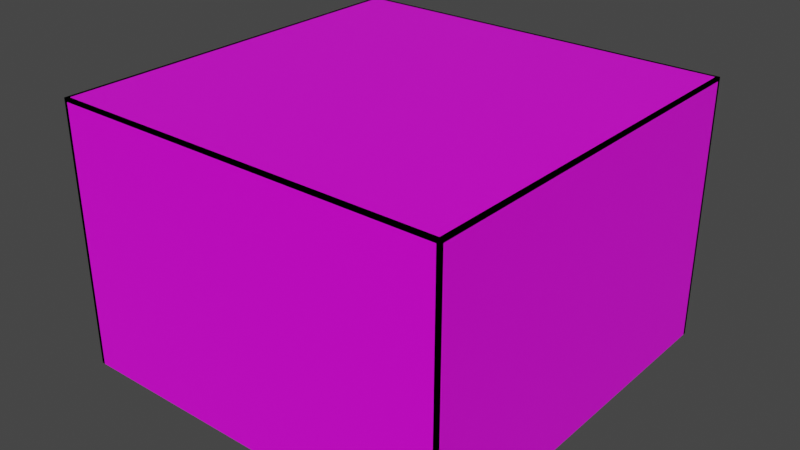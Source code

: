 # Source: mart_3d_large_split.blend  (saved by Blender 3.1.7; exported with 4.5.12 LTS)
import bpy
from mathutils import Matrix  # noqa: F401  (used for matrix-valued properties, if any)

bpy.ops.wm.read_factory_settings(use_empty=True)
scene = bpy.context.scene
scene.name = 'Scene'

# ---- collections
col_collection = bpy.data.collections.new('Collection'); scene.collection.children.link(col_collection)

# ---- images (referenced by path relative to the original .blend; pixels are not part of the script)
import os
ASSET_DIR = os.environ.get("B2B_ASSET_DIR", "")  # directory of the original .blend (textures are referenced by path, not embedded)
HERE = os.path.dirname(os.path.abspath(__file__))  # packed textures are extracted next to this script under _unpacked/

def load_image(name, relpath, width, height, colorspace="sRGB"):
    """Load a texture the original file referenced (path relative to the .blend, or extracted next to this script)."""
    p = next((c for c in (os.path.join(HERE, relpath), os.path.join(ASSET_DIR, relpath)) if relpath and os.path.exists(c)), "")
    if p:
        img = bpy.data.images.load(p, check_existing=True)
        img.name = name
    else:  # same state as the original file: an image datablock whose file is absent (Cycles renders it pink)
        img = bpy.data.images.new(name, width, height)
        img.source = "FILE"
        img.filepath = "//" + (relpath or name)
    img.colorspace_settings.name = colorspace
    return img
img_mart_3d_large_png = load_image('mart_3d_large.png', 'Assets/Sprites/mart_3d_large.png', 1024, 1024, 'sRGB')

# ---- materials (node trees are filled in below, after node groups)
mat_material = bpy.data.materials.new('Material')
mat_material.alpha_threshold = 0.0
mat_material.use_transparent_shadow = False
mat_material.line_color = (0.0, 0.0, 0.0, 1.0)

# ---- material node trees
mat_material.use_nodes = True; mat_material.node_tree.nodes.clear()
_N = mat_material.node_tree.nodes; _L = mat_material.node_tree.links
n0 = _N.new('ShaderNodeOutputMaterial'); n0.name = 'Material Output'; n0.location = (300, 300)
n1 = _N.new('ShaderNodeBsdfPrincipled'); n1.name = 'Principled BSDF'; n1.location = (10, 300)
n1.distribution = 'GGX'
n1.subsurface_method = 'RANDOM_WALK_SKIN'
n1.inputs[2].default_value = 0.4
n1.inputs[3].default_value = 1.45
n1.inputs[27].default_value = (0.0, 0.0, 0.0, 1.0)
n1.inputs[28].default_value = 1.0
n2 = _N.new('ShaderNodeTexImage'); n2.name = 'Image Texture'; n2.location = (-378, 218)
n2.image = img_mart_3d_large_png
n2.interpolation = 'Closest'
_L.new(n1.outputs[0], n0.inputs[0])
_L.new(n2.outputs[0], n1.inputs[0])
n0.is_active_output = True

# ---- world
world_world = bpy.data.worlds.new('World'); scene.world = world_world
world_world.use_nodes = True; world_world.node_tree.nodes.clear()
_N = world_world.node_tree.nodes; _L = world_world.node_tree.links
n0 = _N.new('ShaderNodeOutputWorld'); n0.name = 'World Output'; n0.location = (300, 300)
n1 = _N.new('ShaderNodeBackground'); n1.name = 'Background'; n1.location = (10, 300)
n1.inputs[0].default_value = (0.05088, 0.05088, 0.05088, 1.0)
_L.new(n1.outputs[0], n0.inputs[0])
n0.is_active_output = True
world_world.color = (0.05088, 0.05088, 0.05088)
world_world.use_sun_shadow = False
world_world.sun_shadow_jitter_overblur = 0.0

# ---- meshes
me_cube_001 = bpy.data.meshes.new('Cube.001')
me_cube_001.from_pydata([(12.0, 12.0, 8.0), (12.0, 12.0, -8.0), (12.0, -12.0, 8.0), (12.0, -12.0, -8.0), (11.8, 12.0, 8.0), (11.8, 12.0, -8.0), (11.8, -12.0, 8.0), (11.8, -12.0, -8.0), (12.0, -4.005, 8.0), (12.0, -4.005, -8.0), (11.8, -4.005, 8.0), (11.8, -4.005, -8.0), (12.0, 3.999, -8.0), (11.8, 3.999, -8.0), (12.0, 3.999, 8.0), (11.8, 3.999, 8.0), (12.0, 12.0, -2.205), (12.0, -12.0, -2.205), (11.8, 12.0, -2.205), (11.8, -12.0, -2.205), (11.8, -4.005, -2.205), (12.0, -4.005, -2.205), (12.0, 3.999, -2.205), (11.8, 3.999, -2.205), (12.0, -0.05852, 8.0), (11.8, -0.05852, 8.0), (12.0, -0.05852, -2.205), (11.8, -0.05852, -2.205)], [], [(21, 17, 2, 8), (20, 10, 6, 19), (8, 2, 6, 10), (16, 0, 4, 18), (12, 1, 5, 13), (17, 3, 7, 19), (3, 9, 11, 7), (24, 8, 10, 25), (27, 25, 10, 20), (26, 21, 8, 24), (16, 22, 14, 0), (18, 4, 15, 23), (0, 14, 15, 4), (5, 18, 23, 13), (1, 12, 22, 16), (2, 17, 19, 6), (1, 16, 18, 5), (11, 20, 19, 7), (9, 3, 17, 21), (22, 26, 24, 14), (23, 15, 25, 27), (14, 24, 25, 15)])
_uv = me_cube_001.uv_layers.new(name='UVMap')
_uv.uv.foreach_set('vector', [0.111, 0.3622, 0.0, 0.3622, 0.0, 1.0, 0.111, 1.0, 0.111, 0.3622, 0.111, 1.0, 0.0, 1.0, 0.0, 0.3622, 0.111, 1.0, 0.0, 1.0, 0.0, 1.0, 0.111, 1.0, 0.3333, 0.3622, 0.3333, 1.0, 0.3333, 1.0, 0.3333, 0.3622, 0.2222, 9.095e-13, 0.3333, 0.0, 0.3333, 0.0, 0.2222, 0.0, 0.0, 0.3622, 0.0, 0.0, 0.0, 0.0, 0.0, 0.3622, 0.0, 0.0, 0.111, 0.0, 0.111, 0.0, 0.0, 0.0, 0.1659, 1.0, 0.111, 1.0, 0.111, 1.0, 0.1659, 1.0, 0.1659, 0.3622, 0.1659, 1.0, 0.111, 1.0, 0.111, 0.3622, 0.1659, 0.3622, 0.111, 0.3622, 0.111, 1.0, 0.1659, 1.0, 0.3333, 0.3622, 0.2222, 0.3622, 0.2222, 1.0, 0.3333, 1.0, 0.3333, 0.3622, 0.3333, 1.0, 0.2222, 1.0, 0.2222, 0.3622, 0.3333, 1.0, 0.2222, 1.0, 0.2222, 1.0, 0.3333, 1.0, 0.3333, 0.0, 0.3333, 0.3622, 0.2222, 0.3622, 0.2222, 0.0, 0.3333, 0.0, 0.2222, 9.095e-13, 0.2222, 0.3622, 0.3333, 0.3622, 0.0, 1.0, 0.0, 0.3622, 0.0, 0.3622, 0.0, 1.0, 0.3333, 0.0, 0.3333, 0.3622, 0.3333, 0.3622, 0.3333, 0.0, 0.111, 0.0, 0.111, 0.3622, 0.0, 0.3622, 0.0, 0.0, 0.111, 0.0, 0.0, 0.0, 0.0, 0.3622, 0.111, 0.3622, 0.2222, 0.3622, 0.1659, 0.3622, 0.1659, 1.0, 0.2222, 1.0, 0.2222, 0.3622, 0.2222, 1.0, 0.1659, 1.0, 0.1659, 0.3622, 0.2222, 1.0, 0.1659, 1.0, 0.1659, 1.0, 0.2222, 1.0])
me_cube_001.materials.append(mat_material)
me_cube_001.use_remesh_preserve_volume = False
me_cube_001.use_remesh_preserve_attributes = False
me_cube_001.use_mirror_vertex_groups = False
me_cube_001.update()
me_cube_002 = bpy.data.meshes.new('Cube.002')
me_cube_002.from_pydata([(12.0, 12.0, 8.0), (12.0, 12.0, -8.0), (-12.0, 12.0, 8.0), (-12.0, 12.0, -8.0), (12.0, 11.8, -8.0), (-12.0, 11.8, -8.0), (12.0, 11.8, 8.0), (-12.0, 11.8, 8.0)], [], [(3, 1, 0, 2), (5, 7, 6, 4), (3, 2, 7, 5), (1, 3, 5, 4), (2, 0, 6, 7), (0, 1, 4, 6)])
_uv = me_cube_002.uv_layers.new(name='UVMap')
_uv.uv.foreach_set('vector', [0.3368, 0.0, 0.6632, 0.0, 0.6632, 1.0, 0.3368, 1.0, 0.3368, 0.0, 0.3368, 1.0, 0.6632, 1.0, 0.6632, 0.0, 0.3368, 0.0, 0.3368, 1.0, 0.3368, 1.0, 0.3368, 0.0, 0.6632, 0.0, 0.3368, 0.0, 0.3368, 0.0, 0.6632, 0.0, 0.3368, 1.0, 0.6632, 1.0, 0.6632, 1.0, 0.3368, 1.0, 0.6632, 1.0, 0.6632, 0.0, 0.6632, 0.0, 0.6632, 1.0])
me_cube_002.materials.append(mat_material)
me_cube_002.use_remesh_preserve_volume = False
me_cube_002.use_remesh_preserve_attributes = False
me_cube_002.use_mirror_vertex_groups = False
me_cube_002.update()
me_cube_003 = bpy.data.meshes.new('Cube.003')
me_cube_003.from_pydata([(12.0, -12.0, 8.0), (12.0, -12.0, -8.0), (-12.0, -12.0, 8.0), (-12.0, -12.0, -8.0), (-12.0, -11.8, -8.0), (-12.0, -11.8, 8.0), (12.0, -11.8, 8.0), (12.0, -11.8, -8.0)], [], [(1, 3, 2, 0), (7, 6, 5, 4), (0, 2, 5, 6), (2, 3, 4, 5), (3, 1, 7, 4), (1, 0, 6, 7)])
_uv = me_cube_003.uv_layers.new(name='UVMap')
_uv.uv.foreach_set('vector', [0.6632, 0.0, 0.3368, 0.0, 0.3368, 1.0, 0.6632, 1.0, 0.6632, 0.0, 0.6632, 1.0, 0.3368, 1.0, 0.3368, 0.0, 0.6632, 1.0, 0.3368, 1.0, 0.3368, 1.0, 0.6632, 1.0, 0.3368, 1.0, 0.3368, 0.0, 0.3368, 0.0, 0.3368, 1.0, 0.3368, 0.0, 0.6632, 0.0, 0.6632, 0.0, 0.3368, 0.0, 0.6632, 0.0, 0.6632, 1.0, 0.6632, 1.0, 0.6632, 0.0])
me_cube_003.materials.append(mat_material)
me_cube_003.use_remesh_preserve_volume = False
me_cube_003.use_remesh_preserve_attributes = False
me_cube_003.use_mirror_vertex_groups = False
me_cube_003.update()
me_cube_004 = bpy.data.meshes.new('Cube.004')
me_cube_004.from_pydata([(-12.0, 12.0, 8.0), (-12.0, 12.0, -8.0), (-12.0, -12.0, 8.0), (-12.0, -12.0, -8.0), (-11.8, 12.0, -8.0), (-11.8, -12.0, -8.0), (-11.8, -12.0, 8.0), (-11.8, 12.0, 8.0)], [], [(3, 1, 0, 2), (5, 6, 7, 4), (0, 1, 4, 7), (1, 3, 5, 4), (2, 0, 7, 6), (3, 2, 6, 5)])
_uv = me_cube_004.uv_layers.new(name='UVMap')
_uv.uv.foreach_set('vector', [0.684, 0.2769, 0.684, 0.5385, 0.934, 0.5385, 0.934, 0.2769, 0.684, 0.2769, 0.934, 0.2769, 0.934, 0.5385, 0.684, 0.5385, 0.934, 0.5385, 0.684, 0.5385, 0.684, 0.5385, 0.934, 0.5385, 0.684, 0.5385, 0.684, 0.2769, 0.684, 0.2769, 0.684, 0.5385, 0.934, 0.2769, 0.934, 0.5385, 0.934, 0.5385, 0.934, 0.2769, 0.684, 0.2769, 0.934, 0.2769, 0.934, 0.2769, 0.684, 0.2769])
me_cube_004.materials.append(mat_material)
me_cube_004.use_remesh_preserve_volume = False
me_cube_004.use_remesh_preserve_attributes = False
me_cube_004.use_mirror_vertex_groups = False
me_cube_004.update()
me_cube_005 = bpy.data.meshes.new('Cube.005')
me_cube_005.from_pydata([(12.0, 12.0, 8.0), (12.0, -12.0, 8.0), (-12.0, 12.0, 8.0), (-12.0, -12.0, 8.0), (12.0, -12.0, 7.8), (-12.0, -12.0, 7.8), (12.0, 12.0, 7.8), (-12.0, 12.0, 7.8)], [], [(0, 1, 3, 2), (6, 7, 5, 4), (2, 3, 5, 7), (3, 1, 4, 5), (0, 2, 7, 6), (1, 0, 6, 4)])
_uv = me_cube_005.uv_layers.new(name='UVMap')
_uv.uv.foreach_set('vector', [0.7604, 0.5077, 0.7604, 0.7538, 0.875, 0.75, 0.875, 0.5, 0.7604, 0.5077, 0.875, 0.5, 0.875, 0.75, 0.7604, 0.7538, 0.875, 0.5, 0.875, 0.75, 0.875, 0.75, 0.875, 0.5, 0.875, 0.75, 0.7604, 0.7538, 0.7604, 0.7538, 0.875, 0.75, 0.7604, 0.5077, 0.875, 0.5, 0.875, 0.5, 0.7604, 0.5077, 0.7604, 0.7538, 0.7604, 0.5077, 0.7604, 0.5077, 0.7604, 0.7538])
me_cube_005.materials.append(mat_material)
me_cube_005.use_remesh_preserve_volume = False
me_cube_005.use_remesh_preserve_attributes = False
me_cube_005.use_mirror_vertex_groups = False
me_cube_005.update()
me_cube_006 = bpy.data.meshes.new('Cube.006')
me_cube_006.from_pydata([(12.0, 12.0, -8.0), (12.0, -12.0, -8.0), (-12.0, 12.0, -8.0), (-12.0, -12.0, -8.0)], [], [(2, 0, 1, 3)])
_uv = me_cube_006.uv_layers.new(name='UVMap')
_uv.uv.foreach_set('vector', [0.6667, 0.0, 1.0, 0.0, 1.0, 1.0, 0.6667, 1.0])
me_cube_006.materials.append(mat_material)
me_cube_006.use_remesh_preserve_volume = False
me_cube_006.use_remesh_preserve_attributes = False
me_cube_006.use_mirror_vertex_groups = False
me_cube_006.update()
me_cube_007 = bpy.data.meshes.new('Cube.007')
me_cube_007.from_pydata([(12.0, -4.005, -8.0), (11.8, -4.005, -8.0), (11.8, -4.005, -2.205), (12.0, -4.005, -2.205), (12.0, -0.05852, -8.0), (11.8, -0.05852, -8.0), (12.0, -0.05852, -2.205), (11.8, -0.05852, -2.205)], [], [(4, 0, 3, 6), (5, 7, 2, 1), (0, 4, 5, 1), (7, 6, 3, 2), (6, 7, 5, 4), (3, 0, 1, 2)])
_uv = me_cube_007.uv_layers.new(name='UVMap')
_uv.uv.foreach_set('vector', [0.1659, 4.484e-13, 0.111, 0.0, 0.111, 0.3622, 0.1659, 0.3622, 0.1659, 0.0, 0.1659, 0.3622, 0.111, 0.3622, 0.111, 0.0, 0.111, 0.0, 0.1659, 4.484e-13, 0.0, 0.0, 0.111, 0.0, 0.0, 0.0, 0.0, 0.0, 0.0, 0.0, 0.0, 0.0, 0.0, 0.0, 0.0, 0.0, 0.0, 0.0, 0.0, 0.0, 0.0, 0.0, 0.0, 0.0, 0.0, 0.0, 0.0, 0.0])
me_cube_007.materials.append(mat_material)
me_cube_007.use_remesh_preserve_volume = False
me_cube_007.use_remesh_preserve_attributes = False
me_cube_007.use_mirror_vertex_groups = False
me_cube_007.update()
me_cube_008 = bpy.data.meshes.new('Cube.008')
me_cube_008.from_pydata([(12.0, 3.999, -8.0), (11.8, 3.999, -8.0), (12.0, 3.999, -2.205), (11.8, 3.999, -2.205), (12.0, -0.05852, -8.0), (11.8, -0.05852, -8.0), (12.0, -0.05852, -2.205), (11.8, -0.05852, -2.205)], [], [(4, 0, 1, 5), (1, 3, 7, 5), (0, 4, 6, 2), (2, 3, 1, 0), (7, 6, 2, 3), (7, 6, 4, 5)])
_uv = me_cube_008.uv_layers.new(name='UVMap')
_uv.uv.foreach_set('vector', [0.1659, 4.484e-13, 0.2222, 9.095e-13, 0.2222, 0.0, 0.1659, 0.0, 0.2222, 0.0, 0.2222, 0.3622, 0.1659, 0.3622, 0.1659, 0.0, 0.2222, 9.095e-13, 0.1659, 4.484e-13, 0.1659, 0.3622, 0.2222, 0.3622, 0.0, 0.0, 0.0, 0.0, 0.0, 0.0, 0.0, 0.0, 0.0, 0.0, 0.0, 0.0, 0.0, 0.0, 0.0, 0.0, 0.0, 0.0, 0.0, 0.0, 0.1659, 4.484e-13, 0.1659, 0.0])
me_cube_008.materials.append(mat_material)
me_cube_008.use_remesh_preserve_volume = False
me_cube_008.use_remesh_preserve_attributes = False
me_cube_008.use_mirror_vertex_groups = False
me_cube_008.update()

# ---- objects
ob_front = bpy.data.objects.new('Front', me_cube_001)
ob_right = bpy.data.objects.new('Right', me_cube_002)
ob_left = bpy.data.objects.new('Left', me_cube_003)
ob_back = bpy.data.objects.new('Back', me_cube_004)
ob_top = bpy.data.objects.new('Top', me_cube_005)
ob_floor = bpy.data.objects.new('Floor', me_cube_006)
ob_left_door = bpy.data.objects.new('Left Door', me_cube_007)
ob_right_door = bpy.data.objects.new('Right Door', me_cube_008)

# ---- transforms, parenting, visibility, modifiers, constraints
ob_front.location = (0.0, 0.0, 0.0)
ob_front.lock_rotations_4d = False
ob_front.empty_display_type = 'ARROWS'
ob_front.lineart.crease_threshold = 0.0
ob_right.location = (0.0, 0.0, 0.0)
ob_right.lock_rotations_4d = False
ob_right.empty_display_type = 'ARROWS'
ob_right.lineart.crease_threshold = 0.0
ob_left.location = (0.0, 0.0, 0.0)
ob_left.lock_rotations_4d = False
ob_left.empty_display_type = 'ARROWS'
ob_left.lineart.crease_threshold = 0.0
ob_back.location = (0.0, 0.0, 0.0)
ob_back.lock_rotations_4d = False
ob_back.empty_display_type = 'ARROWS'
ob_back.lineart.crease_threshold = 0.0
ob_top.location = (0.0, 0.0, 0.0)
ob_top.lock_rotations_4d = False
ob_top.empty_display_type = 'ARROWS'
ob_top.lineart.crease_threshold = 0.0
ob_floor.location = (0.0, 0.0, 0.0)
ob_floor.lock_rotations_4d = False
ob_floor.empty_display_type = 'ARROWS'
ob_floor.lineart.crease_threshold = 0.0
ob_left_door.location = (0.0, 0.0, 0.0)
ob_left_door.lock_rotations_4d = False
ob_left_door.empty_display_type = 'ARROWS'
ob_left_door.lineart.crease_threshold = 0.0
ob_right_door.location = (0.0, 0.0, 0.0)
ob_right_door.lock_rotations_4d = False
ob_right_door.empty_display_type = 'ARROWS'
ob_right_door.lineart.crease_threshold = 0.0

# ---- collection membership
col_collection.objects.link(ob_front)
col_collection.objects.link(ob_right)
col_collection.objects.link(ob_left)
col_collection.objects.link(ob_back)
col_collection.objects.link(ob_top)
col_collection.objects.link(ob_floor)
col_collection.objects.link(ob_left_door)
col_collection.objects.link(ob_right_door)

# ---- scene / render settings (as saved in the file)
scene.frame_start = 1; scene.frame_end = 250; scene.frame_set(1)
scene.render.engine = 'BLENDER_EEVEE_NEXT'
scene.cycles.sampling_pattern = 'TABULATED_SOBOL'
scene.cycles.use_light_tree = False
scene.view_settings.view_transform = 'Filmic'
bpy.context.view_layer.update()

# ---- added for rendering (the .blend has no active camera and no usable light): camera, sun
cam_auto = bpy.data.cameras.new('AutoCamera')
cam_auto.lens = 50.0
cam_auto.sensor_width = 36.0
cam_auto.clip_end = 1000.0
ob_auto_camera = bpy.data.objects.new('AutoCamera', cam_auto)
scene.collection.objects.link(ob_auto_camera)
ob_auto_camera.location = (34.7175, -41.661, 27.774)
ob_auto_camera.rotation_euler = (1.09748, -7.21219e-08, 0.694738)
scene.camera = ob_auto_camera
light_auto_sun = bpy.data.lights.new('AutoSun', 'SUN')
light_auto_sun.energy = 3.0
light_auto_sun.angle = 0.0523599
ob_auto_sun = bpy.data.objects.new('AutoSun', light_auto_sun)
scene.collection.objects.link(ob_auto_sun)
ob_auto_sun.rotation_euler = (0.872665, 0.174533, 0.523599)
bpy.context.view_layer.update()
